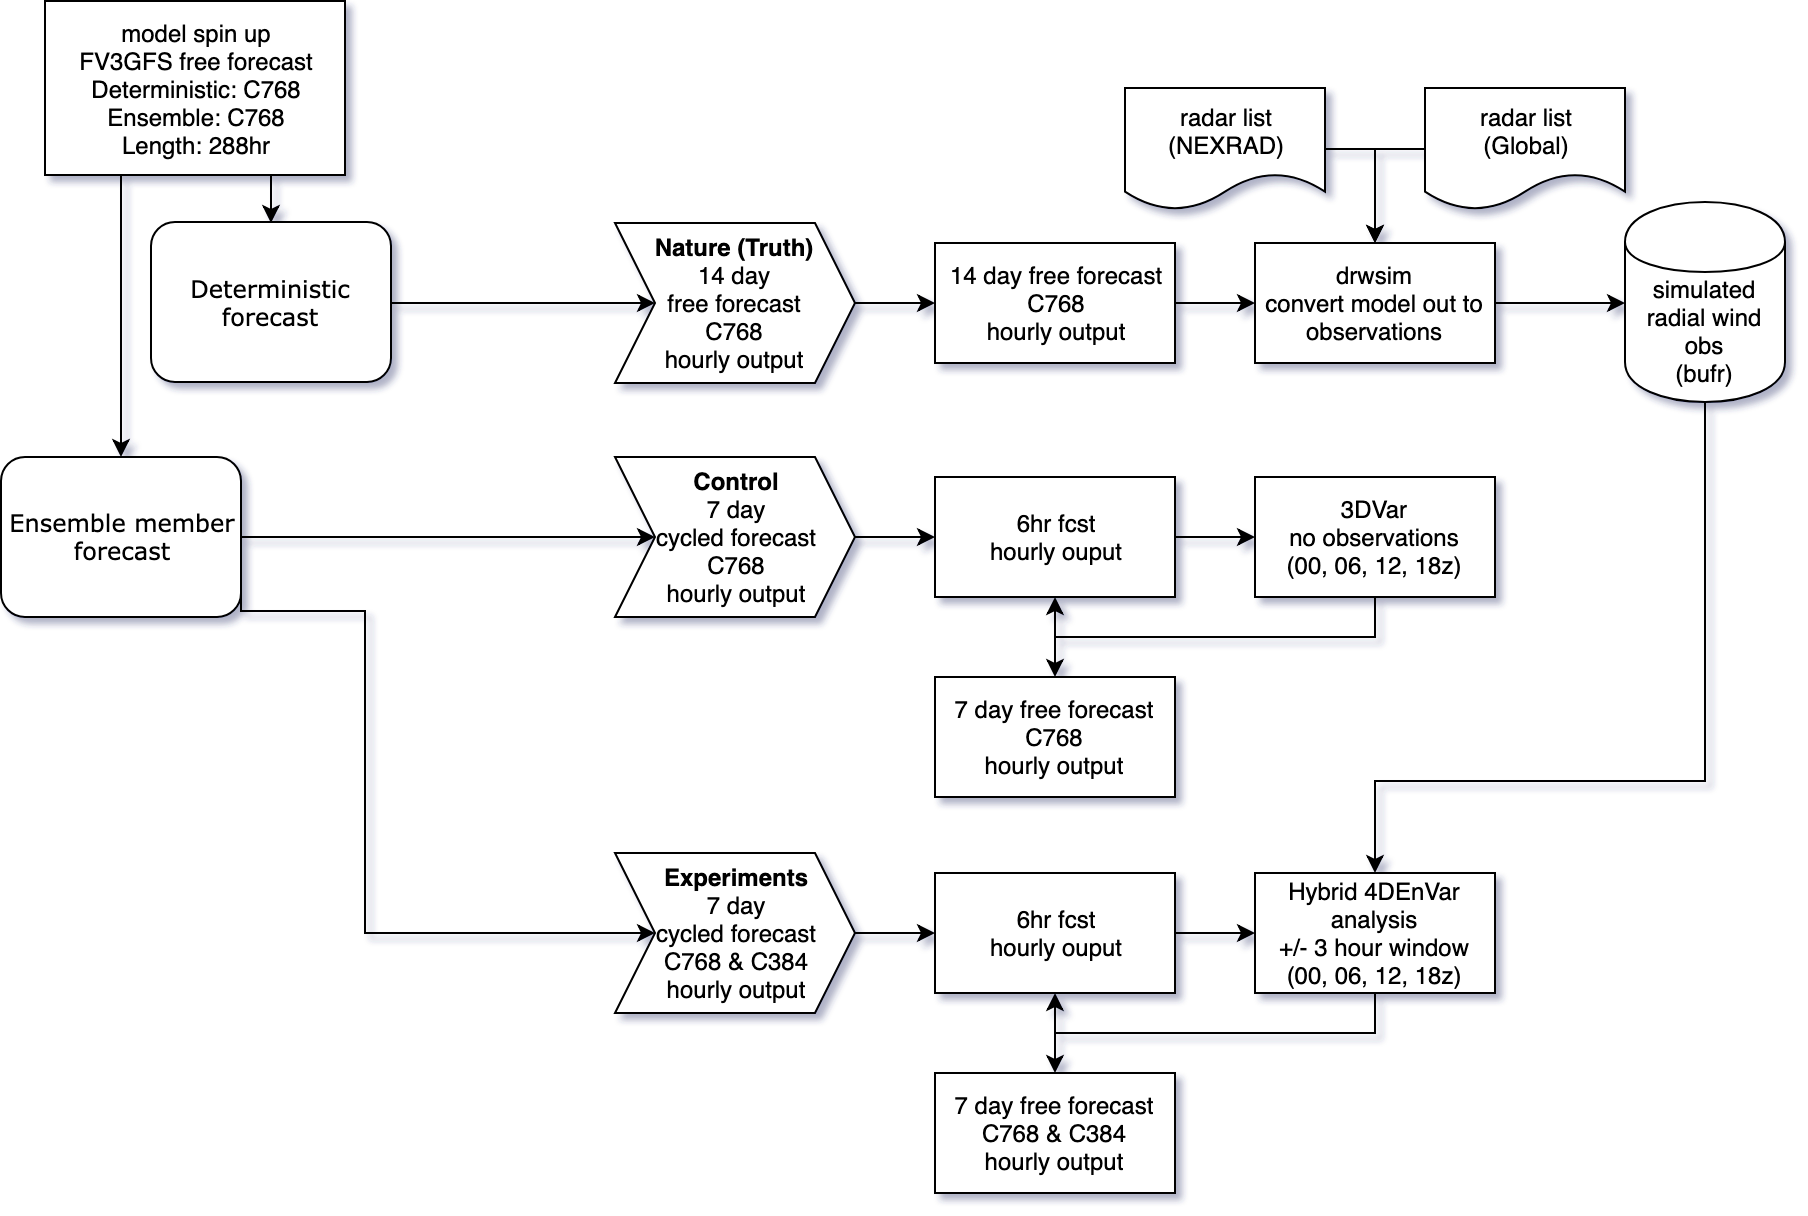

The diagram above was exported from draw.io. Its source (the exported page's mxGraphModel, read from the mxfile embedded in the PNG):
<mxGraphModel dx="918" dy="524" grid="1" gridSize="10" guides="1" tooltips="1" connect="1" arrows="1" fold="1" page="1" pageScale="1" pageWidth="1100" pageHeight="850" background="#ffffff" math="0" shadow="1">
  <root>
    <mxCell id="0" />
    <mxCell id="1" parent="0" />
    <mxCell id="_PhMizR9SQ9LzGYXRUJJ-1" style="edgeStyle=orthogonalEdgeStyle;rounded=0;orthogonalLoop=1;jettySize=auto;html=1;exitX=0.25;exitY=1;exitDx=0;exitDy=0;entryX=0.5;entryY=0;entryDx=0;entryDy=0;" parent="1" source="mbolfTUJoWW4G4NmzffG-5" target="mbolfTUJoWW4G4NmzffG-11" edge="1">
      <mxGeometry relative="1" as="geometry" />
    </mxCell>
    <mxCell id="_PhMizR9SQ9LzGYXRUJJ-8" style="edgeStyle=orthogonalEdgeStyle;rounded=0;orthogonalLoop=1;jettySize=auto;html=1;exitX=0.75;exitY=1;exitDx=0;exitDy=0;entryX=0.5;entryY=0;entryDx=0;entryDy=0;" parent="1" source="mbolfTUJoWW4G4NmzffG-5" target="ffbi1ImzNTF1SGXaAGbG-12" edge="1">
      <mxGeometry relative="1" as="geometry" />
    </mxCell>
    <mxCell id="mbolfTUJoWW4G4NmzffG-5" value="&lt;span&gt;model spin up&lt;br&gt;FV3GFS free forecast&lt;br&gt;&lt;/span&gt;Deterministic: C768&lt;br&gt;Ensemble: C768&lt;br&gt;Length: 288hr&lt;br&gt;" style="rounded=0;whiteSpace=wrap;html=1;comic=0;" parent="1" vertex="1">
      <mxGeometry x="40" y="10" width="150" height="87" as="geometry" />
    </mxCell>
    <mxCell id="_PhMizR9SQ9LzGYXRUJJ-3" style="edgeStyle=orthogonalEdgeStyle;rounded=0;orthogonalLoop=1;jettySize=auto;html=1;exitX=1;exitY=0.5;exitDx=0;exitDy=0;entryX=0;entryY=0.5;entryDx=0;entryDy=0;" parent="1" source="mbolfTUJoWW4G4NmzffG-11" target="ffbi1ImzNTF1SGXaAGbG-1" edge="1">
      <mxGeometry relative="1" as="geometry" />
    </mxCell>
    <mxCell id="_PhMizR9SQ9LzGYXRUJJ-7" style="edgeStyle=orthogonalEdgeStyle;rounded=0;orthogonalLoop=1;jettySize=auto;html=1;exitX=1;exitY=0.5;exitDx=0;exitDy=0;entryX=0;entryY=0.5;entryDx=0;entryDy=0;" parent="1" source="mbolfTUJoWW4G4NmzffG-11" target="mbolfTUJoWW4G4NmzffG-25" edge="1">
      <mxGeometry relative="1" as="geometry">
        <Array as="points">
          <mxPoint x="138" y="315" />
          <mxPoint x="200" y="315" />
          <mxPoint x="200" y="476" />
        </Array>
      </mxGeometry>
    </mxCell>
    <mxCell id="mbolfTUJoWW4G4NmzffG-11" value="Ensemble member&lt;br&gt;forecast&lt;br&gt;" style="rounded=1;whiteSpace=wrap;html=1;shadow=0;labelBackgroundColor=none;strokeColor=#000000;strokeWidth=1;fillColor=#ffffff;fontFamily=Verdana;fontSize=12;fontColor=#000000;align=center;" parent="1" vertex="1">
      <mxGeometry x="18" y="238" width="120" height="80" as="geometry" />
    </mxCell>
    <mxCell id="ffbi1ImzNTF1SGXaAGbG-30" style="edgeStyle=orthogonalEdgeStyle;rounded=0;orthogonalLoop=1;jettySize=auto;html=1;exitX=0.5;exitY=1;exitDx=0;exitDy=0;entryX=0.5;entryY=0;entryDx=0;entryDy=0;" parent="1" source="mbolfTUJoWW4G4NmzffG-18" target="mbolfTUJoWW4G4NmzffG-47" edge="1">
      <mxGeometry relative="1" as="geometry">
        <Array as="points">
          <mxPoint x="870" y="400" />
          <mxPoint x="705" y="400" />
        </Array>
      </mxGeometry>
    </mxCell>
    <mxCell id="mbolfTUJoWW4G4NmzffG-18" value="simulated&lt;br&gt;radial wind obs&lt;br&gt;(bufr)&lt;br&gt;" style="shape=cylinder;whiteSpace=wrap;html=1;boundedLbl=1;backgroundOutline=1;rounded=0;comic=0;" parent="1" vertex="1">
      <mxGeometry x="830" y="110.5" width="80" height="100" as="geometry" />
    </mxCell>
    <mxCell id="b6N8pZUwmwixT-yKGA-b-3" style="edgeStyle=orthogonalEdgeStyle;rounded=0;orthogonalLoop=1;jettySize=auto;html=1;exitX=1;exitY=0.5;exitDx=0;exitDy=0;entryX=0;entryY=0.5;entryDx=0;entryDy=0;" edge="1" parent="1" source="mbolfTUJoWW4G4NmzffG-24" target="b6N8pZUwmwixT-yKGA-b-1">
      <mxGeometry relative="1" as="geometry" />
    </mxCell>
    <mxCell id="mbolfTUJoWW4G4NmzffG-24" value="&lt;b&gt;Nature (Truth)&lt;/b&gt;&lt;br&gt;14 day&lt;br&gt;free forecast&lt;br&gt;C768&lt;br&gt;hourly output&lt;br&gt;" style="shape=step;perimeter=stepPerimeter;whiteSpace=wrap;html=1;fixedSize=1;rounded=0;comic=0;" parent="1" vertex="1">
      <mxGeometry x="325" y="121" width="120" height="80" as="geometry" />
    </mxCell>
    <mxCell id="1Cz3CQ8r-Eim7Oq2aYp_-1" style="edgeStyle=orthogonalEdgeStyle;rounded=0;orthogonalLoop=1;jettySize=auto;html=1;exitX=1;exitY=0.5;exitDx=0;exitDy=0;entryX=0;entryY=0.5;entryDx=0;entryDy=0;" parent="1" source="mbolfTUJoWW4G4NmzffG-25" target="mbolfTUJoWW4G4NmzffG-46" edge="1">
      <mxGeometry relative="1" as="geometry" />
    </mxCell>
    <mxCell id="mbolfTUJoWW4G4NmzffG-25" value="&lt;b&gt;Experiments&lt;/b&gt;&lt;br&gt;7 day&lt;br&gt;cycled forecast&lt;br&gt;C768 &amp;amp; C384&lt;br&gt;hourly output&lt;br&gt;" style="shape=step;perimeter=stepPerimeter;whiteSpace=wrap;html=1;fixedSize=1;rounded=0;comic=0;direction=east;" parent="1" vertex="1">
      <mxGeometry x="325" y="436" width="120" height="80" as="geometry" />
    </mxCell>
    <mxCell id="XUosUXv_flPFTCXGtKRS-31" style="edgeStyle=orthogonalEdgeStyle;rounded=0;orthogonalLoop=1;jettySize=auto;html=1;exitX=1;exitY=0.5;exitDx=0;exitDy=0;entryX=0;entryY=0.5;entryDx=0;entryDy=0;" parent="1" source="mbolfTUJoWW4G4NmzffG-32" target="mbolfTUJoWW4G4NmzffG-18" edge="1">
      <mxGeometry relative="1" as="geometry" />
    </mxCell>
    <mxCell id="mbolfTUJoWW4G4NmzffG-32" value="drwsim&lt;br&gt;convert model out to observations&lt;br&gt;" style="rounded=0;whiteSpace=wrap;html=1;comic=0;" parent="1" vertex="1">
      <mxGeometry x="645" y="131" width="120" height="60" as="geometry" />
    </mxCell>
    <mxCell id="mbolfTUJoWW4G4NmzffG-36" value="7 day free forecast&lt;br&gt;C768 &amp;amp; C384&lt;br&gt;hourly output&lt;br&gt;" style="rounded=0;whiteSpace=wrap;html=1;comic=0;" parent="1" vertex="1">
      <mxGeometry x="485" y="546" width="120" height="60" as="geometry" />
    </mxCell>
    <mxCell id="mbolfTUJoWW4G4NmzffG-49" style="edgeStyle=orthogonalEdgeStyle;rounded=0;orthogonalLoop=1;jettySize=auto;html=1;exitX=1;exitY=0.5;exitDx=0;exitDy=0;entryX=0;entryY=0.5;entryDx=0;entryDy=0;" parent="1" source="mbolfTUJoWW4G4NmzffG-46" target="mbolfTUJoWW4G4NmzffG-47" edge="1">
      <mxGeometry relative="1" as="geometry" />
    </mxCell>
    <mxCell id="mbolfTUJoWW4G4NmzffG-46" value="6hr fcst&lt;br&gt;hourly ouput&lt;br&gt;" style="rounded=0;whiteSpace=wrap;html=1;comic=0;" parent="1" vertex="1">
      <mxGeometry x="485" y="446" width="120" height="60" as="geometry" />
    </mxCell>
    <mxCell id="ffbi1ImzNTF1SGXaAGbG-28" style="edgeStyle=orthogonalEdgeStyle;rounded=0;orthogonalLoop=1;jettySize=auto;html=1;exitX=0.5;exitY=1;exitDx=0;exitDy=0;entryX=0.5;entryY=1;entryDx=0;entryDy=0;" parent="1" source="mbolfTUJoWW4G4NmzffG-47" target="mbolfTUJoWW4G4NmzffG-46" edge="1">
      <mxGeometry relative="1" as="geometry" />
    </mxCell>
    <mxCell id="ffbi1ImzNTF1SGXaAGbG-29" style="edgeStyle=orthogonalEdgeStyle;rounded=0;orthogonalLoop=1;jettySize=auto;html=1;exitX=0.5;exitY=1;exitDx=0;exitDy=0;entryX=0.5;entryY=0;entryDx=0;entryDy=0;" parent="1" source="mbolfTUJoWW4G4NmzffG-47" target="mbolfTUJoWW4G4NmzffG-36" edge="1">
      <mxGeometry relative="1" as="geometry" />
    </mxCell>
    <mxCell id="mbolfTUJoWW4G4NmzffG-47" value="Hybrid 4DEnVar analysis&lt;br&gt;+/- 3 hour window&lt;br&gt;(00, 06, 12, 18z)&lt;br&gt;" style="rounded=0;whiteSpace=wrap;html=1;comic=0;" parent="1" vertex="1">
      <mxGeometry x="645" y="446" width="120" height="60" as="geometry" />
    </mxCell>
    <mxCell id="ffbi1ImzNTF1SGXaAGbG-20" style="edgeStyle=orthogonalEdgeStyle;rounded=0;orthogonalLoop=1;jettySize=auto;html=1;exitX=1;exitY=0.5;exitDx=0;exitDy=0;entryX=0;entryY=0.5;entryDx=0;entryDy=0;" parent="1" source="ffbi1ImzNTF1SGXaAGbG-1" target="ffbi1ImzNTF1SGXaAGbG-18" edge="1">
      <mxGeometry relative="1" as="geometry" />
    </mxCell>
    <mxCell id="ffbi1ImzNTF1SGXaAGbG-1" value="&lt;b&gt;Control&lt;/b&gt;&lt;br&gt;7 day&lt;br&gt;cycled forecast&lt;br&gt;C768&lt;br&gt;hourly output&lt;br&gt;" style="shape=step;perimeter=stepPerimeter;whiteSpace=wrap;html=1;fixedSize=1;rounded=0;comic=0;direction=east;" parent="1" vertex="1">
      <mxGeometry x="325" y="238" width="120" height="80" as="geometry" />
    </mxCell>
    <mxCell id="_PhMizR9SQ9LzGYXRUJJ-5" style="edgeStyle=orthogonalEdgeStyle;rounded=0;orthogonalLoop=1;jettySize=auto;html=1;exitX=1;exitY=0.5;exitDx=0;exitDy=0;entryX=0;entryY=0.5;entryDx=0;entryDy=0;" parent="1" source="ffbi1ImzNTF1SGXaAGbG-12" target="mbolfTUJoWW4G4NmzffG-24" edge="1">
      <mxGeometry relative="1" as="geometry" />
    </mxCell>
    <mxCell id="ffbi1ImzNTF1SGXaAGbG-12" value="Deterministic forecast" style="rounded=1;whiteSpace=wrap;html=1;shadow=0;labelBackgroundColor=none;strokeColor=#000000;strokeWidth=1;fillColor=#ffffff;fontFamily=Verdana;fontSize=12;fontColor=#000000;align=center;" parent="1" vertex="1">
      <mxGeometry x="93" y="120.5" width="120" height="80" as="geometry" />
    </mxCell>
    <mxCell id="ffbi1ImzNTF1SGXaAGbG-17" value="7 day free forecast&lt;br&gt;C768&lt;br&gt;hourly output&lt;br&gt;" style="rounded=0;whiteSpace=wrap;html=1;comic=0;" parent="1" vertex="1">
      <mxGeometry x="485" y="348" width="120" height="60" as="geometry" />
    </mxCell>
    <mxCell id="ffbi1ImzNTF1SGXaAGbG-21" style="edgeStyle=orthogonalEdgeStyle;rounded=0;orthogonalLoop=1;jettySize=auto;html=1;exitX=1;exitY=0.5;exitDx=0;exitDy=0;entryX=0;entryY=0.5;entryDx=0;entryDy=0;" parent="1" source="ffbi1ImzNTF1SGXaAGbG-18" target="ffbi1ImzNTF1SGXaAGbG-19" edge="1">
      <mxGeometry relative="1" as="geometry" />
    </mxCell>
    <mxCell id="ffbi1ImzNTF1SGXaAGbG-18" value="6hr fcst&lt;br&gt;hourly ouput&lt;br&gt;" style="rounded=0;whiteSpace=wrap;html=1;comic=0;" parent="1" vertex="1">
      <mxGeometry x="485" y="248" width="120" height="60" as="geometry" />
    </mxCell>
    <mxCell id="ffbi1ImzNTF1SGXaAGbG-22" style="edgeStyle=orthogonalEdgeStyle;rounded=0;orthogonalLoop=1;jettySize=auto;html=1;exitX=0.5;exitY=1;exitDx=0;exitDy=0;entryX=0.5;entryY=1;entryDx=0;entryDy=0;" parent="1" source="ffbi1ImzNTF1SGXaAGbG-19" target="ffbi1ImzNTF1SGXaAGbG-18" edge="1">
      <mxGeometry relative="1" as="geometry" />
    </mxCell>
    <mxCell id="ffbi1ImzNTF1SGXaAGbG-23" style="edgeStyle=orthogonalEdgeStyle;rounded=0;orthogonalLoop=1;jettySize=auto;html=1;exitX=0.5;exitY=1;exitDx=0;exitDy=0;entryX=0.5;entryY=0;entryDx=0;entryDy=0;" parent="1" source="ffbi1ImzNTF1SGXaAGbG-19" target="ffbi1ImzNTF1SGXaAGbG-17" edge="1">
      <mxGeometry relative="1" as="geometry" />
    </mxCell>
    <mxCell id="ffbi1ImzNTF1SGXaAGbG-19" value="3DVar&lt;br&gt;no observations&lt;br&gt;(00, 06, 12, 18z)&lt;br&gt;" style="rounded=0;whiteSpace=wrap;html=1;comic=0;" parent="1" vertex="1">
      <mxGeometry x="645" y="248" width="120" height="60" as="geometry" />
    </mxCell>
    <mxCell id="b6N8pZUwmwixT-yKGA-b-13" style="edgeStyle=orthogonalEdgeStyle;rounded=0;orthogonalLoop=1;jettySize=auto;html=1;exitX=0;exitY=0.5;exitDx=0;exitDy=0;entryX=0.5;entryY=0;entryDx=0;entryDy=0;" edge="1" parent="1" source="XUosUXv_flPFTCXGtKRS-7" target="mbolfTUJoWW4G4NmzffG-32">
      <mxGeometry relative="1" as="geometry" />
    </mxCell>
    <mxCell id="XUosUXv_flPFTCXGtKRS-7" value="radar list&lt;br&gt;(Global)&lt;br&gt;" style="shape=document;whiteSpace=wrap;html=1;boundedLbl=1;rounded=0;comic=0;" parent="1" vertex="1">
      <mxGeometry x="730" y="53.5" width="100" height="61" as="geometry" />
    </mxCell>
    <mxCell id="b6N8pZUwmwixT-yKGA-b-12" style="edgeStyle=orthogonalEdgeStyle;rounded=0;orthogonalLoop=1;jettySize=auto;html=1;exitX=1;exitY=0.5;exitDx=0;exitDy=0;entryX=0.5;entryY=0;entryDx=0;entryDy=0;" edge="1" parent="1" source="XUosUXv_flPFTCXGtKRS-8" target="mbolfTUJoWW4G4NmzffG-32">
      <mxGeometry relative="1" as="geometry" />
    </mxCell>
    <mxCell id="XUosUXv_flPFTCXGtKRS-8" value="radar list&lt;br&gt;(NEXRAD)&lt;br&gt;" style="shape=document;whiteSpace=wrap;html=1;boundedLbl=1;rounded=0;comic=0;" parent="1" vertex="1">
      <mxGeometry x="580" y="53.5" width="100" height="61" as="geometry" />
    </mxCell>
    <mxCell id="b6N8pZUwmwixT-yKGA-b-4" style="edgeStyle=orthogonalEdgeStyle;rounded=0;orthogonalLoop=1;jettySize=auto;html=1;exitX=1;exitY=0.5;exitDx=0;exitDy=0;entryX=0;entryY=0.5;entryDx=0;entryDy=0;" edge="1" parent="1" source="b6N8pZUwmwixT-yKGA-b-1" target="mbolfTUJoWW4G4NmzffG-32">
      <mxGeometry relative="1" as="geometry" />
    </mxCell>
    <mxCell id="b6N8pZUwmwixT-yKGA-b-1" value="14 day free forecast&lt;br&gt;C768&lt;br&gt;hourly output&lt;br&gt;" style="rounded=0;whiteSpace=wrap;html=1;comic=0;" vertex="1" parent="1">
      <mxGeometry x="485" y="131" width="120" height="60" as="geometry" />
    </mxCell>
  </root>
</mxGraphModel>